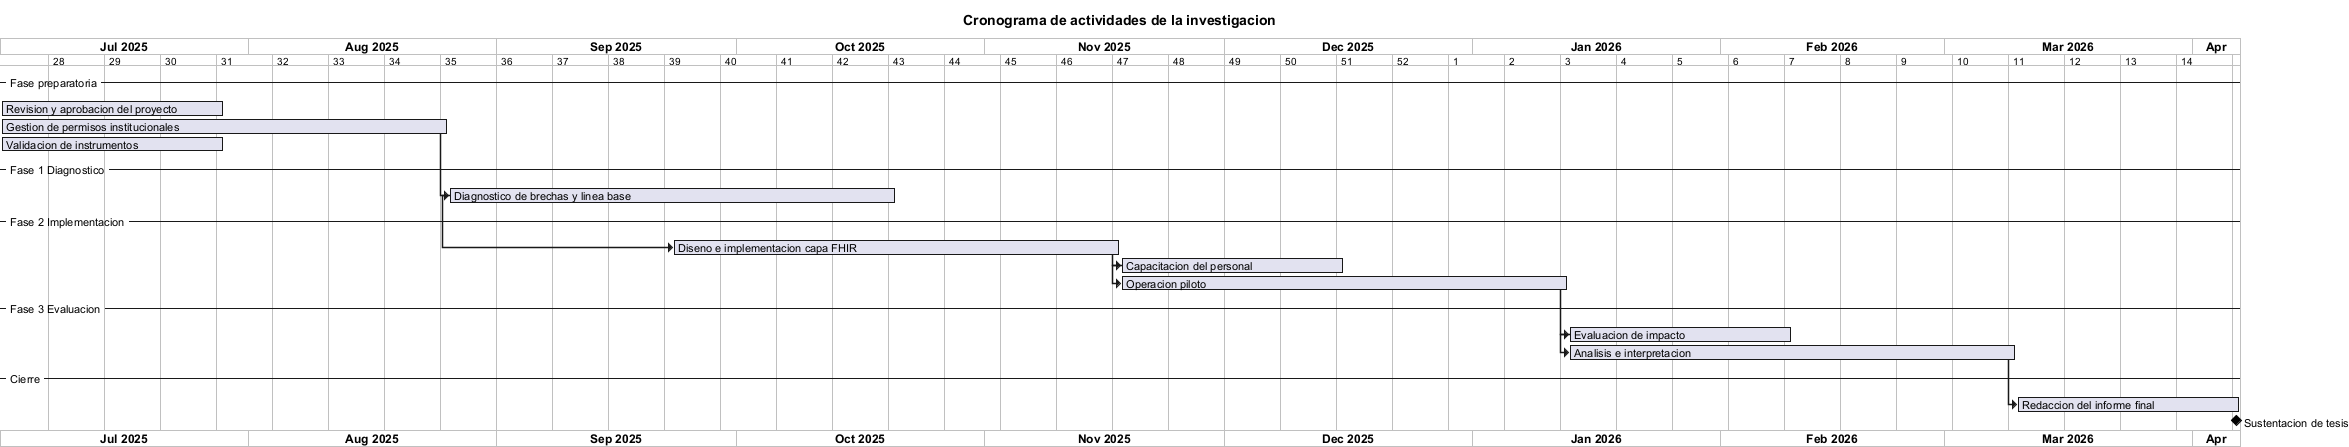

The diagram above was rendered by PlantUML. Its source (embedded in the PNG):
@startgantt
Project starts 2025-07-01

printscale weekly zoom 2

title Cronograma de actividades de la investigacion

-- Fase preparatoria --
[Revision y aprobacion del proyecto] lasts 4 weeks
[Gestion de permisos institucionales] lasts 8 weeks
[Validacion de instrumentos] lasts 4 weeks

-- Fase 1 Diagnostico --
[Diagnostico de brechas y linea base] lasts 8 weeks
[Diagnostico de brechas y linea base] starts at [Gestion de permisos institucionales]'s end

-- Fase 2 Implementacion --
[Diseno e implementacion capa FHIR] lasts 8 weeks
[Diseno e implementacion capa FHIR] starts 4 weeks after [Diagnostico de brechas y linea base]'s start
[Capacitacion del personal] lasts 4 weeks
[Capacitacion del personal] starts at [Diseno e implementacion capa FHIR]'s end
[Operacion piloto] lasts 8 weeks
[Operacion piloto] starts at [Capacitacion del personal]'s start

-- Fase 3 Evaluacion --
[Evaluacion de impacto] lasts 4 weeks
[Evaluacion de impacto] starts at [Operacion piloto]'s end
[Analisis e interpretacion] lasts 8 weeks
[Analisis e interpretacion] starts at [Evaluacion de impacto]'s start

-- Cierre --
[Redaccion del informe final] lasts 4 weeks
[Redaccion del informe final] starts at [Analisis e interpretacion]'s end
[Sustentacion de tesis] happens at [Redaccion del informe final]'s end

@endgantt